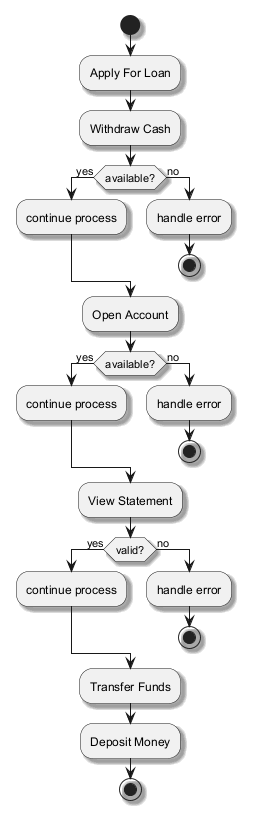

The diagram above was rendered by PlantUML. Its source (embedded in the PNG):
@startuml
skinparam shadowing true
start
:Apply For Loan;
:Withdraw Cash;
if (available?) then (yes)
:continue process;
else (no)
:handle error;
stop
endif
:Open Account;
if (available?) then (yes)
:continue process;
else (no)
:handle error;
stop
endif
:View Statement;
if (valid?) then (yes)
:continue process;
else (no)
:handle error;
stop
endif
:Transfer Funds;
:Deposit Money;
stop
@enduml